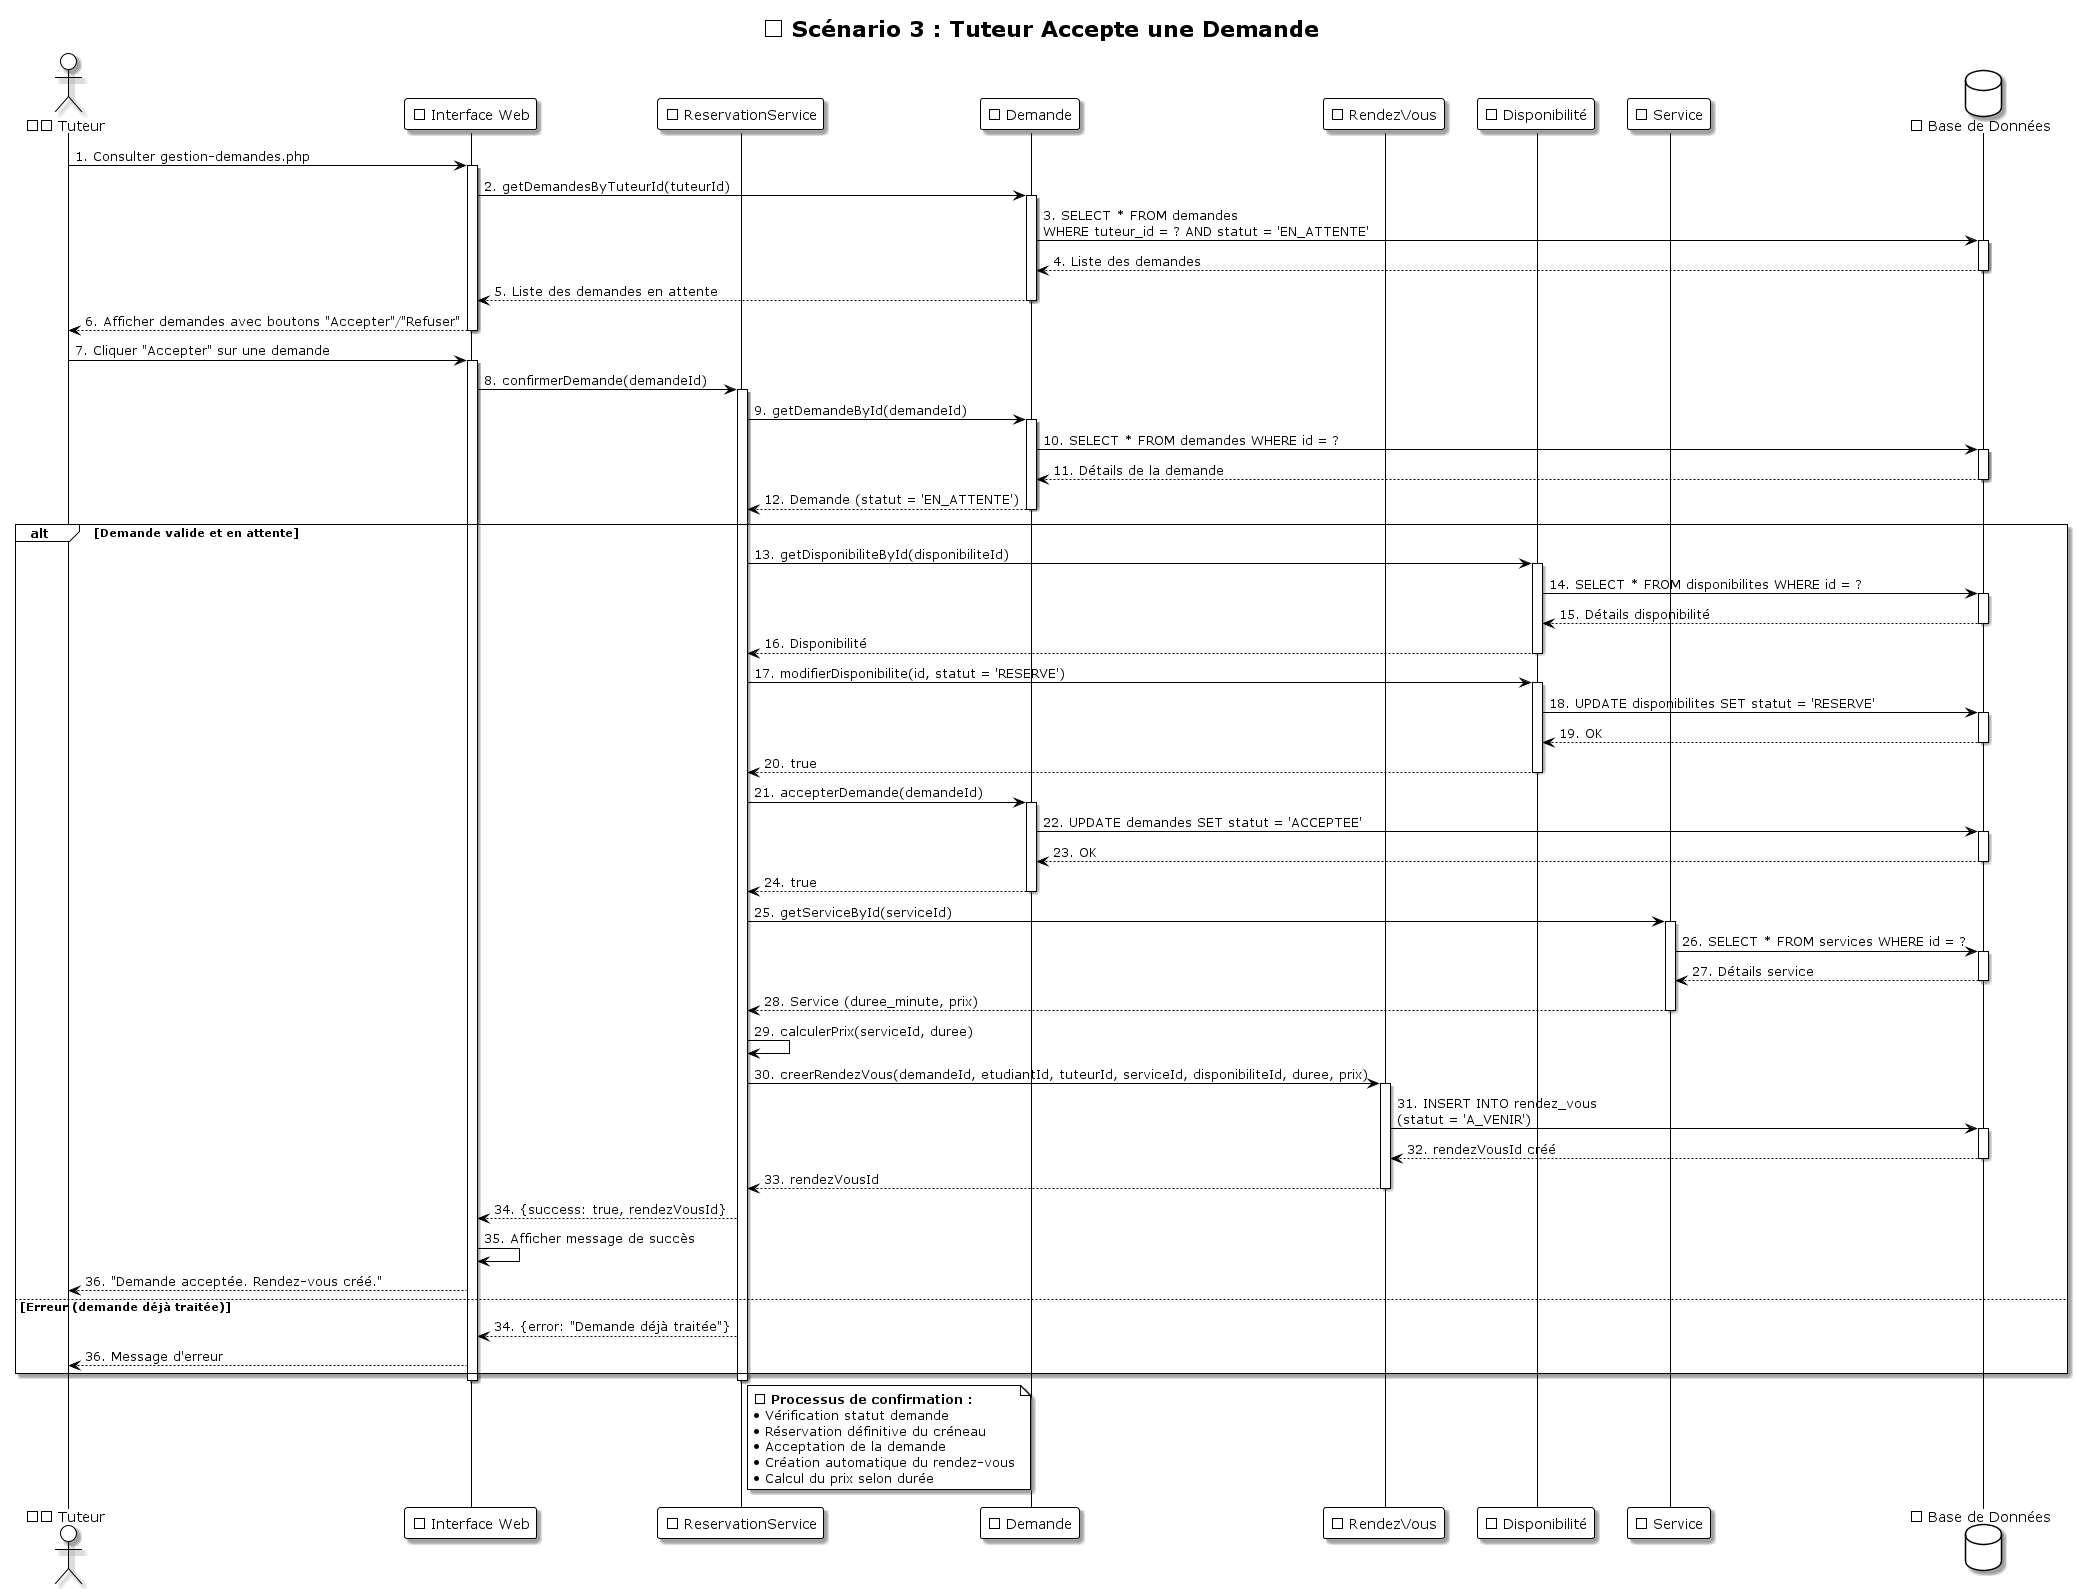

The diagram above was rendered by PlantUML. Its source (embedded in the PNG):
@startuml Sequence_03_Tuteur_Accepte_Demande
!theme plain
skinparam shadowing true
skinparam backgroundColor #FFFFFF

title ✅ Scénario 3 : Tuteur Accepte une Demande

actor "👨🏫 Tuteur" as Tuteur
participant "🌐 Interface Web" as UI
participant "📅 ReservationService" as ReservationService
participant "📝 Demande" as Demande
participant "📋 RendezVous" as RendezVous
participant "⏰ Disponibilité" as Disponibilite
participant "📚 Service" as Service
database "💾 Base de Données" as DB

Tuteur -> UI: 1. Consulter gestion-demandes.php
activate UI
UI -> Demande: 2. getDemandesByTuteurId(tuteurId)
activate Demande
Demande -> DB: 3. SELECT * FROM demandes\nWHERE tuteur_id = ? AND statut = 'EN_ATTENTE'
activate DB
DB --> Demande: 4. Liste des demandes
deactivate DB
Demande --> UI: 5. Liste des demandes en attente
deactivate Demande
UI --> Tuteur: 6. Afficher demandes avec boutons "Accepter"/"Refuser"
deactivate UI

Tuteur -> UI: 7. Cliquer "Accepter" sur une demande
activate UI
UI -> ReservationService: 8. confirmerDemande(demandeId)
activate ReservationService

ReservationService -> Demande: 9. getDemandeById(demandeId)
activate Demande
Demande -> DB: 10. SELECT * FROM demandes WHERE id = ?
activate DB
DB --> Demande: 11. Détails de la demande
deactivate DB
Demande --> ReservationService: 12. Demande (statut = 'EN_ATTENTE')
deactivate Demande

alt Demande valide et en attente
    ReservationService -> Disponibilite: 13. getDisponibiliteById(disponibiliteId)
    activate Disponibilite
    Disponibilite -> DB: 14. SELECT * FROM disponibilites WHERE id = ?
    activate DB
    DB --> Disponibilite: 15. Détails disponibilité
    deactivate DB
    Disponibilite --> ReservationService: 16. Disponibilité
    deactivate Disponibilite
    
    ReservationService -> Disponibilite: 17. modifierDisponibilite(id, statut = 'RESERVE')
    activate Disponibilite
    Disponibilite -> DB: 18. UPDATE disponibilites SET statut = 'RESERVE'
    activate DB
    DB --> Disponibilite: 19. OK
    deactivate DB
    Disponibilite --> ReservationService: 20. true
    deactivate Disponibilite
    
    ReservationService -> Demande: 21. accepterDemande(demandeId)
    activate Demande
    Demande -> DB: 22. UPDATE demandes SET statut = 'ACCEPTEE'
    activate DB
    DB --> Demande: 23. OK
    deactivate DB
    Demande --> ReservationService: 24. true
    deactivate Demande
    
    ReservationService -> Service: 25. getServiceById(serviceId)
    activate Service
    Service -> DB: 26. SELECT * FROM services WHERE id = ?
    activate DB
    DB --> Service: 27. Détails service
    deactivate DB
    Service --> ReservationService: 28. Service (duree_minute, prix)
    deactivate Service
    
    ReservationService -> ReservationService: 29. calculerPrix(serviceId, duree)
    
    ReservationService -> RendezVous: 30. creerRendezVous(demandeId, etudiantId, tuteurId, serviceId, disponibiliteId, duree, prix)
    activate RendezVous
    RendezVous -> DB: 31. INSERT INTO rendez_vous\n(statut = 'A_VENIR')
    activate DB
    DB --> RendezVous: 32. rendezVousId créé
    deactivate DB
    RendezVous --> ReservationService: 33. rendezVousId
    deactivate RendezVous
    
    ReservationService --> UI: 34. {success: true, rendezVousId}
    UI -> UI: 35. Afficher message de succès
    UI --> Tuteur: 36. "Demande acceptée. Rendez-vous créé."
else Erreur (demande déjà traitée)
    ReservationService --> UI: 34. {error: "Demande déjà traitée"}
    UI --> Tuteur: 36. Message d'erreur
end

deactivate ReservationService
deactivate UI

note right of ReservationService
  ✅ **Processus de confirmation :**
  • Vérification statut demande
  • Réservation définitive du créneau
  • Acceptation de la demande
  • Création automatique du rendez-vous
  • Calcul du prix selon durée
end note
@enduml